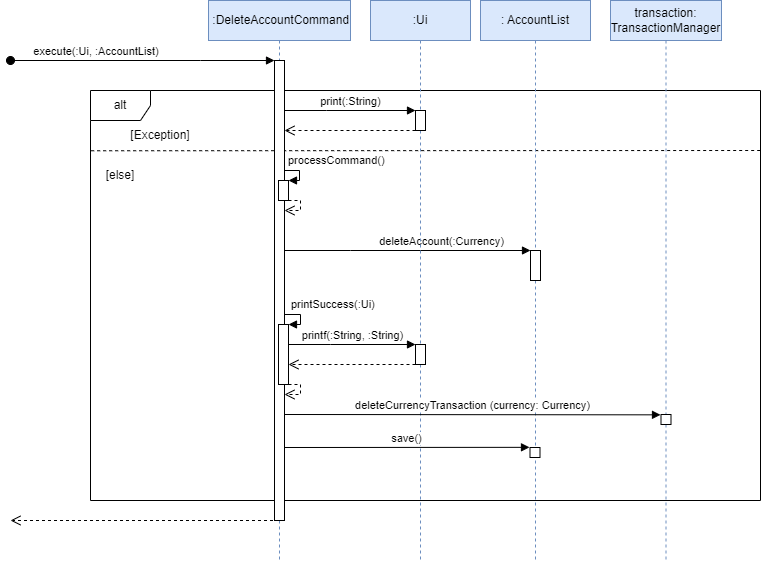

The diagram above was exported from draw.io. Its source (the exported page's mxGraphModel, read from the mxfile embedded in the PNG):
<mxGraphModel dx="886" dy="499" grid="1" gridSize="10" guides="1" tooltips="1" connect="1" arrows="1" fold="1" page="0" pageScale="1" pageWidth="850" pageHeight="1100" background="#FFFFFF" math="0" shadow="0">
  <root>
    <mxCell id="0" />
    <mxCell id="1" parent="0" />
    <mxCell id="cWejEI39qg-8yP3Bkxt4-57" value="" style="endArrow=none;dashed=1;html=1;strokeWidth=1;rounded=0;exitX=0.001;exitY=0.147;exitDx=0;exitDy=0;exitPerimeter=0;" parent="1" source="cWejEI39qg-8yP3Bkxt4-56" edge="1">
      <mxGeometry width="50" height="50" relative="1" as="geometry">
        <mxPoint x="260.72" y="308.95500000000004" as="sourcePoint" />
        <mxPoint x="930" y="310" as="targetPoint" />
      </mxGeometry>
    </mxCell>
    <mxCell id="cWejEI39qg-8yP3Bkxt4-56" value="alt" style="shape=umlFrame;whiteSpace=wrap;html=1;pointerEvents=0;" parent="1" vertex="1">
      <mxGeometry x="260" y="250" width="670" height="410" as="geometry" />
    </mxCell>
    <mxCell id="cWejEI39qg-8yP3Bkxt4-16" value="&amp;nbsp;:DeleteAccountCommand" style="shape=umlLifeline;perimeter=lifelinePerimeter;whiteSpace=wrap;html=1;container=1;dropTarget=0;collapsible=0;recursiveResize=0;outlineConnect=0;portConstraint=eastwest;newEdgeStyle={&quot;edgeStyle&quot;:&quot;elbowEdgeStyle&quot;,&quot;elbow&quot;:&quot;vertical&quot;,&quot;curved&quot;:0,&quot;rounded&quot;:0};fillColor=#dae8fc;strokeColor=#6c8ebf;" parent="1" vertex="1">
      <mxGeometry x="378" y="160" width="142" height="560" as="geometry" />
    </mxCell>
    <mxCell id="cWejEI39qg-8yP3Bkxt4-24" value="" style="html=1;points=[];perimeter=orthogonalPerimeter;outlineConnect=0;targetShapes=umlLifeline;portConstraint=eastwest;newEdgeStyle={&quot;edgeStyle&quot;:&quot;elbowEdgeStyle&quot;,&quot;elbow&quot;:&quot;vertical&quot;,&quot;curved&quot;:0,&quot;rounded&quot;:0};" parent="cWejEI39qg-8yP3Bkxt4-16" vertex="1">
      <mxGeometry x="66" y="60" width="10" height="460" as="geometry" />
    </mxCell>
    <mxCell id="cWejEI39qg-8yP3Bkxt4-27" value="" style="html=1;points=[];perimeter=orthogonalPerimeter;outlineConnect=0;targetShapes=umlLifeline;portConstraint=eastwest;newEdgeStyle={&quot;edgeStyle&quot;:&quot;elbowEdgeStyle&quot;,&quot;elbow&quot;:&quot;vertical&quot;,&quot;curved&quot;:0,&quot;rounded&quot;:0};" parent="cWejEI39qg-8yP3Bkxt4-16" vertex="1">
      <mxGeometry x="70" y="180" width="10" height="20" as="geometry" />
    </mxCell>
    <mxCell id="cWejEI39qg-8yP3Bkxt4-28" value="processCommand()" style="html=1;align=left;spacingLeft=2;endArrow=block;rounded=0;edgeStyle=orthogonalEdgeStyle;curved=0;rounded=0;" parent="cWejEI39qg-8yP3Bkxt4-16" source="cWejEI39qg-8yP3Bkxt4-24" target="cWejEI39qg-8yP3Bkxt4-27" edge="1">
      <mxGeometry x="-1" y="10" relative="1" as="geometry">
        <mxPoint x="82" y="170" as="sourcePoint" />
        <Array as="points">
          <mxPoint x="91" y="170" />
          <mxPoint x="91" y="180" />
        </Array>
        <mxPoint as="offset" />
        <mxPoint x="86" y="180" as="targetPoint" />
      </mxGeometry>
    </mxCell>
    <mxCell id="cWejEI39qg-8yP3Bkxt4-30" value="" style="html=1;verticalAlign=bottom;endArrow=open;dashed=1;endSize=8;edgeStyle=orthogonalEdgeStyle;elbow=vertical;rounded=0;" parent="cWejEI39qg-8yP3Bkxt4-16" source="cWejEI39qg-8yP3Bkxt4-27" target="cWejEI39qg-8yP3Bkxt4-24" edge="1">
      <mxGeometry relative="1" as="geometry">
        <mxPoint x="115" y="250" as="sourcePoint" />
        <mxPoint x="55" y="210.04347826086962" as="targetPoint" />
        <Array as="points">
          <mxPoint x="92" y="200" />
          <mxPoint x="92" y="210" />
        </Array>
      </mxGeometry>
    </mxCell>
    <mxCell id="cWejEI39qg-8yP3Bkxt4-45" value="" style="html=1;points=[];perimeter=orthogonalPerimeter;outlineConnect=0;targetShapes=umlLifeline;portConstraint=eastwest;newEdgeStyle={&quot;edgeStyle&quot;:&quot;elbowEdgeStyle&quot;,&quot;elbow&quot;:&quot;vertical&quot;,&quot;curved&quot;:0,&quot;rounded&quot;:0};" parent="cWejEI39qg-8yP3Bkxt4-16" vertex="1">
      <mxGeometry x="70" y="324" width="10" height="60" as="geometry" />
    </mxCell>
    <mxCell id="cWejEI39qg-8yP3Bkxt4-46" value="printSuccess(:Ui)" style="html=1;align=left;spacingLeft=2;endArrow=block;rounded=0;edgeStyle=orthogonalEdgeStyle;curved=0;rounded=0;" parent="cWejEI39qg-8yP3Bkxt4-16" target="cWejEI39qg-8yP3Bkxt4-45" edge="1">
      <mxGeometry x="-0.8235" y="10" relative="1" as="geometry">
        <mxPoint x="76" y="314" as="sourcePoint" />
        <Array as="points">
          <mxPoint x="92" y="314" />
          <mxPoint x="92" y="324" />
        </Array>
        <mxPoint as="offset" />
        <mxPoint x="82" y="324" as="targetPoint" />
      </mxGeometry>
    </mxCell>
    <mxCell id="cWejEI39qg-8yP3Bkxt4-47" value="" style="html=1;verticalAlign=bottom;endArrow=open;dashed=1;endSize=8;edgeStyle=orthogonalEdgeStyle;elbow=vertical;rounded=0;" parent="cWejEI39qg-8yP3Bkxt4-16" source="cWejEI39qg-8yP3Bkxt4-45" edge="1">
      <mxGeometry relative="1" as="geometry">
        <mxPoint x="115" y="364" as="sourcePoint" />
        <mxPoint x="76" y="394" as="targetPoint" />
        <Array as="points">
          <mxPoint x="92" y="384" />
          <mxPoint x="92" y="394" />
        </Array>
      </mxGeometry>
    </mxCell>
    <mxCell id="cWejEI39qg-8yP3Bkxt4-26" value="" style="html=1;verticalAlign=bottom;endArrow=open;dashed=1;endSize=8;edgeStyle=elbowEdgeStyle;elbow=vertical;curved=0;rounded=0;" parent="1" edge="1">
      <mxGeometry relative="1" as="geometry">
        <mxPoint x="180" y="680" as="targetPoint" />
        <mxPoint x="448.5" y="680" as="sourcePoint" />
        <Array as="points">
          <mxPoint x="390" y="680" />
          <mxPoint x="380" y="620" />
          <mxPoint x="370" y="590" />
          <mxPoint x="360" y="600" />
          <mxPoint x="240" y="510" />
        </Array>
      </mxGeometry>
    </mxCell>
    <mxCell id="cWejEI39qg-8yP3Bkxt4-31" value=": AccountList" style="shape=umlLifeline;perimeter=lifelinePerimeter;whiteSpace=wrap;html=1;container=1;dropTarget=0;collapsible=0;recursiveResize=0;outlineConnect=0;portConstraint=eastwest;newEdgeStyle={&quot;edgeStyle&quot;:&quot;elbowEdgeStyle&quot;,&quot;elbow&quot;:&quot;vertical&quot;,&quot;curved&quot;:0,&quot;rounded&quot;:0};fillColor=#dae8fc;strokeColor=#6c8ebf;" parent="1" vertex="1">
      <mxGeometry x="650" y="160" width="110" height="560" as="geometry" />
    </mxCell>
    <mxCell id="cWejEI39qg-8yP3Bkxt4-32" value="" style="html=1;points=[];perimeter=orthogonalPerimeter;outlineConnect=0;targetShapes=umlLifeline;portConstraint=eastwest;newEdgeStyle={&quot;edgeStyle&quot;:&quot;elbowEdgeStyle&quot;,&quot;elbow&quot;:&quot;vertical&quot;,&quot;curved&quot;:0,&quot;rounded&quot;:0};" parent="cWejEI39qg-8yP3Bkxt4-31" vertex="1">
      <mxGeometry x="50" y="250" width="10" height="30" as="geometry" />
    </mxCell>
    <mxCell id="cWejEI39qg-8yP3Bkxt4-33" value="deleteAccount(:Currency)" style="html=1;verticalAlign=bottom;endArrow=block;edgeStyle=elbowEdgeStyle;elbow=vertical;curved=0;rounded=0;" parent="1" source="cWejEI39qg-8yP3Bkxt4-24" target="cWejEI39qg-8yP3Bkxt4-32" edge="1">
      <mxGeometry x="0.2713" relative="1" as="geometry">
        <mxPoint x="433" y="410" as="sourcePoint" />
        <Array as="points">
          <mxPoint x="520" y="410" />
        </Array>
        <mxPoint as="offset" />
      </mxGeometry>
    </mxCell>
    <mxCell id="cWejEI39qg-8yP3Bkxt4-48" value=":Ui" style="shape=umlLifeline;perimeter=lifelinePerimeter;whiteSpace=wrap;html=1;container=1;dropTarget=0;collapsible=0;recursiveResize=0;outlineConnect=0;portConstraint=eastwest;newEdgeStyle={&quot;edgeStyle&quot;:&quot;elbowEdgeStyle&quot;,&quot;elbow&quot;:&quot;vertical&quot;,&quot;curved&quot;:0,&quot;rounded&quot;:0};fillColor=#dae8fc;strokeColor=#6c8ebf;" parent="1" vertex="1">
      <mxGeometry x="540" y="160" width="100" height="560" as="geometry" />
    </mxCell>
    <mxCell id="cWejEI39qg-8yP3Bkxt4-49" value="" style="html=1;points=[];perimeter=orthogonalPerimeter;outlineConnect=0;targetShapes=umlLifeline;portConstraint=eastwest;newEdgeStyle={&quot;edgeStyle&quot;:&quot;elbowEdgeStyle&quot;,&quot;elbow&quot;:&quot;vertical&quot;,&quot;curved&quot;:0,&quot;rounded&quot;:0};" parent="cWejEI39qg-8yP3Bkxt4-48" vertex="1">
      <mxGeometry x="45" y="344" width="10" height="20" as="geometry" />
    </mxCell>
    <mxCell id="cWejEI39qg-8yP3Bkxt4-50" value="printf(:String, :String)" style="html=1;verticalAlign=bottom;endArrow=block;edgeStyle=elbowEdgeStyle;elbow=vertical;curved=0;rounded=0;" parent="1" source="cWejEI39qg-8yP3Bkxt4-45" target="cWejEI39qg-8yP3Bkxt4-49" edge="1">
      <mxGeometry x="0.0079" relative="1" as="geometry">
        <mxPoint x="720" y="514" as="sourcePoint" />
        <Array as="points">
          <mxPoint x="500" y="504" />
          <mxPoint x="610" y="524" />
          <mxPoint x="750" y="504" />
        </Array>
        <mxPoint as="offset" />
      </mxGeometry>
    </mxCell>
    <mxCell id="cWejEI39qg-8yP3Bkxt4-51" value="" style="html=1;verticalAlign=bottom;endArrow=open;dashed=1;endSize=8;edgeStyle=elbowEdgeStyle;elbow=vertical;curved=0;rounded=0;" parent="1" source="cWejEI39qg-8yP3Bkxt4-49" target="cWejEI39qg-8yP3Bkxt4-45" edge="1">
      <mxGeometry relative="1" as="geometry">
        <mxPoint x="795" y="579" as="targetPoint" />
        <Array as="points">
          <mxPoint x="520" y="524" />
          <mxPoint x="780" y="544" />
          <mxPoint x="720" y="584" />
        </Array>
      </mxGeometry>
    </mxCell>
    <mxCell id="cWejEI39qg-8yP3Bkxt4-55" value="execute(:Ui, :AccountList)&amp;nbsp;" style="html=1;verticalAlign=bottom;startArrow=oval;startFill=1;endArrow=block;startSize=8;edgeStyle=elbowEdgeStyle;elbow=vertical;curved=0;rounded=0;" parent="1" target="cWejEI39qg-8yP3Bkxt4-24" edge="1">
      <mxGeometry x="-0.3416" width="60" relative="1" as="geometry">
        <mxPoint x="180" y="220" as="sourcePoint" />
        <mxPoint x="420" y="240" as="targetPoint" />
        <Array as="points">
          <mxPoint x="370" y="220" />
          <mxPoint x="320" y="240" />
        </Array>
        <mxPoint as="offset" />
      </mxGeometry>
    </mxCell>
    <mxCell id="cWejEI39qg-8yP3Bkxt4-61" value="" style="html=1;points=[];perimeter=orthogonalPerimeter;outlineConnect=0;targetShapes=umlLifeline;portConstraint=eastwest;newEdgeStyle={&quot;edgeStyle&quot;:&quot;elbowEdgeStyle&quot;,&quot;elbow&quot;:&quot;vertical&quot;,&quot;curved&quot;:0,&quot;rounded&quot;:0};" parent="1" vertex="1">
      <mxGeometry x="585" y="270" width="10" height="20" as="geometry" />
    </mxCell>
    <mxCell id="cWejEI39qg-8yP3Bkxt4-62" value="print(:String)" style="html=1;verticalAlign=bottom;endArrow=block;edgeStyle=elbowEdgeStyle;elbow=vertical;curved=0;rounded=0;" parent="1" source="cWejEI39qg-8yP3Bkxt4-24" target="cWejEI39qg-8yP3Bkxt4-61" edge="1">
      <mxGeometry relative="1" as="geometry">
        <mxPoint x="440" y="270" as="sourcePoint" />
        <Array as="points">
          <mxPoint x="496" y="270" />
          <mxPoint x="606" y="290" />
          <mxPoint x="746" y="270" />
        </Array>
      </mxGeometry>
    </mxCell>
    <mxCell id="cWejEI39qg-8yP3Bkxt4-63" value="" style="html=1;verticalAlign=bottom;endArrow=open;dashed=1;endSize=8;edgeStyle=elbowEdgeStyle;elbow=vertical;curved=0;rounded=0;" parent="1" source="cWejEI39qg-8yP3Bkxt4-61" target="cWejEI39qg-8yP3Bkxt4-24" edge="1">
      <mxGeometry relative="1" as="geometry">
        <mxPoint x="434" y="290" as="targetPoint" />
        <Array as="points">
          <mxPoint x="516" y="290" />
          <mxPoint x="776" y="310" />
          <mxPoint x="716" y="350" />
        </Array>
      </mxGeometry>
    </mxCell>
    <mxCell id="cWejEI39qg-8yP3Bkxt4-64" value="[Exception]" style="text;html=1;strokeColor=none;fillColor=none;align=center;verticalAlign=middle;whiteSpace=wrap;rounded=0;" parent="1" vertex="1">
      <mxGeometry x="300" y="280" width="60" height="30" as="geometry" />
    </mxCell>
    <mxCell id="cWejEI39qg-8yP3Bkxt4-66" value="[else]" style="text;html=1;strokeColor=none;fillColor=none;align=center;verticalAlign=middle;whiteSpace=wrap;rounded=0;" parent="1" vertex="1">
      <mxGeometry x="260" y="320" width="60" height="30" as="geometry" />
    </mxCell>
    <mxCell id="m2rEJJVQuIu6z5jFifZv-1" value="transaction: TransactionManager" style="shape=umlLifeline;perimeter=lifelinePerimeter;whiteSpace=wrap;html=1;container=1;dropTarget=0;collapsible=0;recursiveResize=0;outlineConnect=0;portConstraint=eastwest;newEdgeStyle={&quot;edgeStyle&quot;:&quot;elbowEdgeStyle&quot;,&quot;elbow&quot;:&quot;vertical&quot;,&quot;curved&quot;:0,&quot;rounded&quot;:0};fillColor=#dae8fc;strokeColor=#6c8ebf;" parent="1" vertex="1">
      <mxGeometry x="780" y="160" width="111" height="560" as="geometry" />
    </mxCell>
    <mxCell id="m2rEJJVQuIu6z5jFifZv-2" value="" style="html=1;points=[];perimeter=orthogonalPerimeter;outlineConnect=0;targetShapes=umlLifeline;portConstraint=eastwest;newEdgeStyle={&quot;edgeStyle&quot;:&quot;elbowEdgeStyle&quot;,&quot;elbow&quot;:&quot;vertical&quot;,&quot;curved&quot;:0,&quot;rounded&quot;:0};" parent="m2rEJJVQuIu6z5jFifZv-1" vertex="1">
      <mxGeometry x="50.5" y="414" width="10" height="10" as="geometry" />
    </mxCell>
    <mxCell id="m2rEJJVQuIu6z5jFifZv-3" value="deleteCurrencyTransaction (currency: Currency)" style="html=1;verticalAlign=bottom;endArrow=block;edgeStyle=elbowEdgeStyle;elbow=vertical;curved=0;rounded=0;" parent="1" edge="1">
      <mxGeometry relative="1" as="geometry">
        <mxPoint x="454" y="574" as="sourcePoint" />
        <mxPoint x="830" y="574" as="targetPoint" />
      </mxGeometry>
    </mxCell>
    <mxCell id="m2rEJJVQuIu6z5jFifZv-4" value="" style="html=1;points=[];perimeter=orthogonalPerimeter;outlineConnect=0;targetShapes=umlLifeline;portConstraint=eastwest;newEdgeStyle={&quot;edgeStyle&quot;:&quot;elbowEdgeStyle&quot;,&quot;elbow&quot;:&quot;vertical&quot;,&quot;curved&quot;:0,&quot;rounded&quot;:0};" parent="1" vertex="1">
      <mxGeometry x="699.5" y="607" width="10" height="10" as="geometry" />
    </mxCell>
    <mxCell id="m2rEJJVQuIu6z5jFifZv-5" value="save()" style="html=1;verticalAlign=bottom;endArrow=block;edgeStyle=elbowEdgeStyle;elbow=vertical;curved=0;rounded=0;" parent="1" edge="1">
      <mxGeometry relative="1" as="geometry">
        <mxPoint x="454" y="607" as="sourcePoint" />
        <mxPoint x="699" y="607" as="targetPoint" />
      </mxGeometry>
    </mxCell>
  </root>
</mxGraphModel>